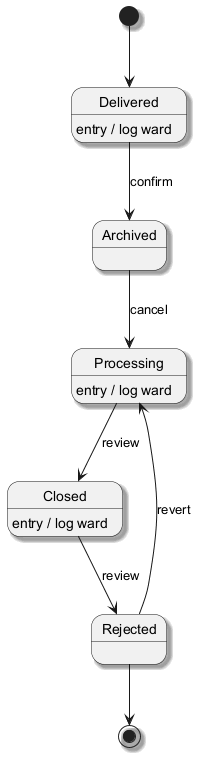

The diagram above was rendered by PlantUML. Its source (embedded in the PNG):
@startuml
skinparam backgroundColor #FFFFFF
skinparam classBackgroundColor #E8F4FA
skinparam classBorderColor #2C7DA0
skinparam shadowing true
[*] --> Delivered
Delivered --> Archived : confirm
Delivered : entry / log ward
Archived --> Processing : cancel
Processing --> Closed : review
Processing : entry / log ward
Closed --> Rejected : review
Closed : entry / log ward
Rejected --> Processing : revert
Rejected --> [*]
@enduml